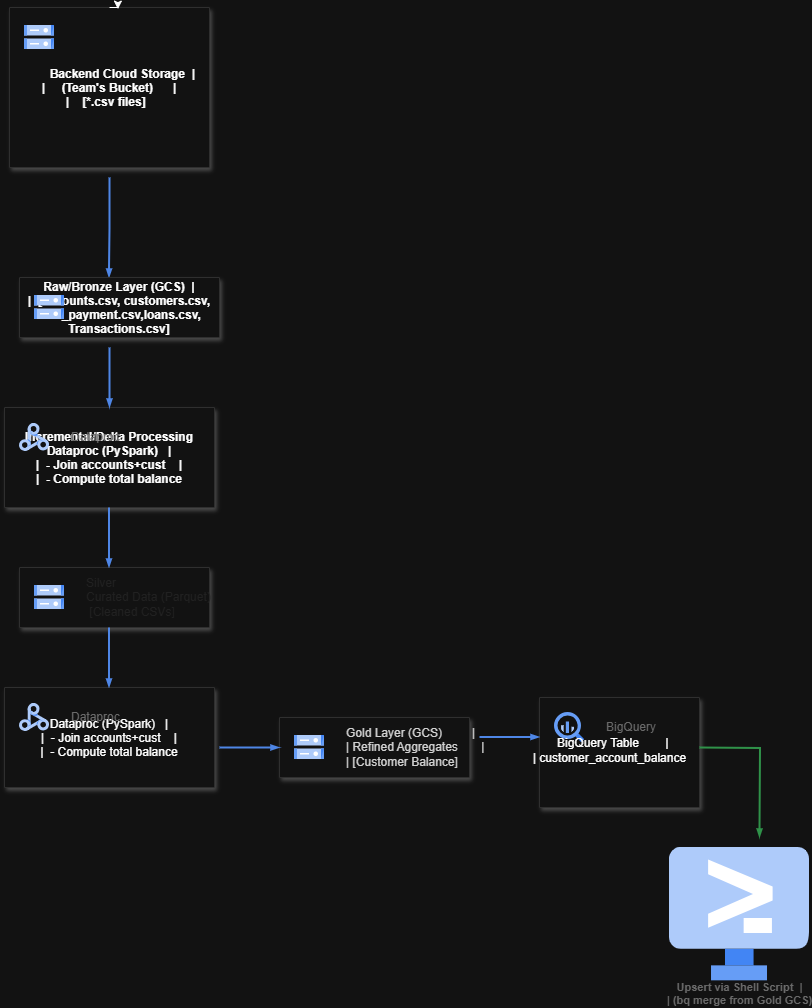

The diagram above was exported from draw.io. Its source (the exported page's mxGraphModel, read from the mxfile embedded in the PNG):
<mxGraphModel dx="1042" dy="562" grid="1" gridSize="10" guides="1" tooltips="1" connect="1" arrows="1" fold="1" page="1" pageScale="1" pageWidth="850" pageHeight="1100" math="0" shadow="0">
  <root>
    <mxCell id="0" />
    <mxCell id="1" parent="0" />
    <mxCell id="6QZOmfxHmH0_3r--5h89-7" value="" style="edgeStyle=orthogonalEdgeStyle;fontSize=12;html=1;endArrow=blockThin;endFill=1;rounded=0;strokeWidth=2;endSize=4;startSize=4;dashed=0;strokeColor=#4284F3;" edge="1" parent="1">
      <mxGeometry width="100" relative="1" as="geometry">
        <mxPoint x="140" y="240" as="sourcePoint" />
        <mxPoint x="139.5" y="340" as="targetPoint" />
        <Array as="points">
          <mxPoint x="140.5" y="291" />
          <mxPoint x="139.5" y="291" />
        </Array>
      </mxGeometry>
    </mxCell>
    <mxCell id="6QZOmfxHmH0_3r--5h89-8" value="        Backend Cloud Storage  |&#10;|     (Team's Bucket)      |&#10;|    [*.csv files]  " style="fillColor=#ffffff;strokeColor=#dddddd;shadow=1;strokeWidth=1;rounded=1;absoluteArcSize=1;arcSize=2;fontStyle=1" vertex="1" parent="1">
      <mxGeometry x="40" y="70" width="200" height="160" as="geometry" />
    </mxCell>
    <mxCell id="6QZOmfxHmH0_3r--5h89-9" value="&lt;div style=&quot;color: rgb(255, 255, 255); text-align: center; text-wrap-mode: wrap;&quot;&gt;&lt;br&gt;&lt;/div&gt;&lt;div style=&quot;color: rgb(255, 255, 255); text-align: center; text-wrap-mode: wrap;&quot;&gt;&lt;br&gt;&lt;/div&gt;" style="editableCssRules=.*;html=1;fontColor=#999999;shape=image;verticalLabelPosition=middle;verticalAlign=middle;labelPosition=right;align=left;spacingLeft=20;part=1;points=[];imageAspect=0;image=data:image/svg+xml,(base64 omitted: 1124 chars);" vertex="1" parent="6QZOmfxHmH0_3r--5h89-8">
      <mxGeometry width="30" height="24" relative="1" as="geometry">
        <mxPoint x="15" y="18" as="offset" />
      </mxGeometry>
    </mxCell>
    <mxCell id="6QZOmfxHmH0_3r--5h89-11" value="Raw/Bronze Layer (GCS)  |&#10;|  [accounts.csv, customers.csv,&#10;loan_payment.csv,loans.csv,&#10;Transactions.csv]" style="fillColor=#ffffff;strokeColor=#dddddd;shadow=1;strokeWidth=1;rounded=1;absoluteArcSize=1;arcSize=2;fontStyle=1" vertex="1" parent="1">
      <mxGeometry x="50" y="340" width="200" height="60" as="geometry" />
    </mxCell>
    <mxCell id="6QZOmfxHmH0_3r--5h89-12" value="&lt;div style=&quot;color: rgb(255, 255, 255); text-align: center; text-wrap-mode: wrap;&quot;&gt;&lt;br&gt;&lt;/div&gt;&lt;div style=&quot;color: rgb(255, 255, 255); text-align: center; text-wrap-mode: wrap;&quot;&gt;&lt;br&gt;&lt;/div&gt;" style="editableCssRules=.*;html=1;fontColor=#999999;shape=image;verticalLabelPosition=middle;verticalAlign=middle;labelPosition=right;align=left;spacingLeft=20;part=1;points=[];imageAspect=0;image=data:image/svg+xml,(base64 omitted: 1124 chars);" vertex="1" parent="6QZOmfxHmH0_3r--5h89-11">
      <mxGeometry width="30" height="24" relative="1" as="geometry">
        <mxPoint x="15" y="18" as="offset" />
      </mxGeometry>
    </mxCell>
    <mxCell id="6QZOmfxHmH0_3r--5h89-13" value="Incremental/Delta Processing&#10;Dataproc (PySpark)   |&#10;|  - Join accounts+cust    |&#10;|  - Compute total balance" style="fillColor=#ffffff;strokeColor=#dddddd;shadow=1;strokeWidth=1;rounded=1;absoluteArcSize=1;arcSize=2;fontStyle=1" vertex="1" parent="1">
      <mxGeometry x="35" y="470" width="210" height="100" as="geometry" />
    </mxCell>
    <mxCell id="6QZOmfxHmH0_3r--5h89-14" value="Dataproc" style="editableCssRules=.*;html=1;fontColor=#999999;shape=image;verticalLabelPosition=middle;verticalAlign=middle;labelPosition=right;align=left;spacingLeft=20;part=1;points=[];imageAspect=0;image=data:image/svg+xml,(base64 omitted: 2404 chars);" vertex="1" parent="6QZOmfxHmH0_3r--5h89-13">
      <mxGeometry width="30" height="28" relative="1" as="geometry">
        <mxPoint x="15" y="16" as="offset" />
      </mxGeometry>
    </mxCell>
    <mxCell id="6QZOmfxHmH0_3r--5h89-15" value="" style="edgeStyle=orthogonalEdgeStyle;fontSize=12;html=1;endArrow=blockThin;endFill=1;rounded=0;strokeWidth=2;endSize=4;startSize=4;dashed=0;strokeColor=#4284F3;" edge="1" parent="1">
      <mxGeometry width="100" relative="1" as="geometry">
        <mxPoint x="140" y="410" as="sourcePoint" />
        <mxPoint x="140" y="470" as="targetPoint" />
      </mxGeometry>
    </mxCell>
    <mxCell id="6QZOmfxHmH0_3r--5h89-17" style="edgeStyle=orthogonalEdgeStyle;rounded=0;orthogonalLoop=1;jettySize=auto;html=1;exitX=0.5;exitY=0;exitDx=0;exitDy=0;entryX=0.542;entryY=0.01;entryDx=0;entryDy=0;entryPerimeter=0;" edge="1" parent="1" source="6QZOmfxHmH0_3r--5h89-8" target="6QZOmfxHmH0_3r--5h89-8">
      <mxGeometry relative="1" as="geometry" />
    </mxCell>
    <mxCell id="6QZOmfxHmH0_3r--5h89-19" value="Dataproc (PySpark)   |&#10;|  - Join accounts+cust    |&#10;|  - Compute total balance" style="fillColor=#ffffff;strokeColor=#dddddd;shadow=1;strokeWidth=1;rounded=1;absoluteArcSize=1;arcSize=2;" vertex="1" parent="1">
      <mxGeometry x="35" y="750" width="210" height="100" as="geometry" />
    </mxCell>
    <mxCell id="6QZOmfxHmH0_3r--5h89-20" value="Dataproc" style="editableCssRules=.*;html=1;fontColor=#999999;shape=image;verticalLabelPosition=middle;verticalAlign=middle;labelPosition=right;align=left;spacingLeft=20;part=1;points=[];imageAspect=0;image=data:image/svg+xml,(base64 omitted: 2404 chars);" vertex="1" parent="6QZOmfxHmH0_3r--5h89-19">
      <mxGeometry width="30" height="28" relative="1" as="geometry">
        <mxPoint x="15" y="16" as="offset" />
      </mxGeometry>
    </mxCell>
    <mxCell id="6QZOmfxHmH0_3r--5h89-25" value="" style="fillColor=#ffffff;strokeColor=#dddddd;shadow=1;strokeWidth=1;rounded=1;absoluteArcSize=1;arcSize=2;" vertex="1" parent="1">
      <mxGeometry x="50" y="630" width="190" height="60" as="geometry" />
    </mxCell>
    <mxCell id="6QZOmfxHmH0_3r--5h89-26" value="&lt;font color=&quot;#ededed&quot;&gt;Silver&lt;/font&gt;&lt;div&gt;&lt;font color=&quot;#ededed&quot;&gt;&lt;div&gt;Curated Data (Parquet)&amp;nbsp; &amp;nbsp;&lt;/div&gt;&lt;div&gt;&lt;span style=&quot;background-color: transparent;&quot;&gt;&amp;nbsp;[Cleaned CSVs]&amp;nbsp;&lt;/span&gt;&lt;/div&gt;&lt;/font&gt;&lt;/div&gt;" style="editableCssRules=.*;html=1;fontColor=#999999;shape=image;verticalLabelPosition=middle;verticalAlign=middle;labelPosition=right;align=left;spacingLeft=20;part=1;points=[];imageAspect=0;image=data:image/svg+xml,(base64 omitted: 1124 chars);" vertex="1" parent="6QZOmfxHmH0_3r--5h89-25">
      <mxGeometry width="30" height="24" relative="1" as="geometry">
        <mxPoint x="15" y="18" as="offset" />
      </mxGeometry>
    </mxCell>
    <mxCell id="6QZOmfxHmH0_3r--5h89-28" value="" style="edgeStyle=orthogonalEdgeStyle;fontSize=12;html=1;endArrow=blockThin;endFill=1;rounded=0;strokeWidth=2;endSize=4;startSize=4;dashed=0;strokeColor=#4284F3;" edge="1" parent="1">
      <mxGeometry width="100" relative="1" as="geometry">
        <mxPoint x="139.5" y="570" as="sourcePoint" />
        <mxPoint x="139.5" y="630" as="targetPoint" />
        <Array as="points">
          <mxPoint x="139.5" y="610" />
          <mxPoint x="139.5" y="610" />
        </Array>
      </mxGeometry>
    </mxCell>
    <mxCell id="6QZOmfxHmH0_3r--5h89-29" value="" style="edgeStyle=orthogonalEdgeStyle;fontSize=12;html=1;endArrow=blockThin;endFill=1;rounded=0;strokeWidth=2;endSize=4;startSize=4;dashed=0;strokeColor=#4284F3;" edge="1" parent="1">
      <mxGeometry width="100" relative="1" as="geometry">
        <mxPoint x="139.5" y="690" as="sourcePoint" />
        <mxPoint x="139.5" y="750" as="targetPoint" />
        <Array as="points">
          <mxPoint x="139.5" y="730" />
          <mxPoint x="139.5" y="730" />
        </Array>
      </mxGeometry>
    </mxCell>
    <mxCell id="6QZOmfxHmH0_3r--5h89-31" value="" style="fillColor=#ffffff;strokeColor=#dddddd;shadow=1;strokeWidth=1;rounded=1;absoluteArcSize=1;arcSize=2;" vertex="1" parent="1">
      <mxGeometry x="310" y="780" width="190" height="60" as="geometry" />
    </mxCell>
    <mxCell id="6QZOmfxHmH0_3r--5h89-32" value="&lt;div&gt;&lt;font color=&quot;#212121&quot;&gt;Gold Layer (GCS)&amp;nbsp; &amp;nbsp; &amp;nbsp; &amp;nbsp; &amp;nbsp;|&lt;/font&gt;&lt;/div&gt;&lt;div&gt;&lt;font color=&quot;#212121&quot;&gt;| Refined Aggregates&amp;nbsp; &amp;nbsp; &amp;nbsp; &amp;nbsp;|&lt;/font&gt;&lt;/div&gt;&lt;div&gt;&lt;font color=&quot;#212121&quot;&gt;| [Customer Balance]&amp;nbsp;&lt;/font&gt;&lt;/div&gt;" style="editableCssRules=.*;html=1;fontColor=#999999;shape=image;verticalLabelPosition=middle;verticalAlign=middle;labelPosition=right;align=left;spacingLeft=20;part=1;points=[];imageAspect=0;image=data:image/svg+xml,(base64 omitted: 1124 chars);" vertex="1" parent="6QZOmfxHmH0_3r--5h89-31">
      <mxGeometry width="30" height="24" relative="1" as="geometry">
        <mxPoint x="15" y="18" as="offset" />
      </mxGeometry>
    </mxCell>
    <mxCell id="6QZOmfxHmH0_3r--5h89-33" value="" style="edgeStyle=orthogonalEdgeStyle;fontSize=12;html=1;endArrow=blockThin;endFill=1;rounded=0;strokeWidth=2;endSize=4;startSize=4;dashed=0;strokeColor=#4284F3;" edge="1" parent="1">
      <mxGeometry width="100" relative="1" as="geometry">
        <mxPoint x="250" y="810" as="sourcePoint" />
        <mxPoint x="310" y="810" as="targetPoint" />
      </mxGeometry>
    </mxCell>
    <mxCell id="6QZOmfxHmH0_3r--5h89-34" value="" style="fillColor=#ffffff;strokeColor=#dddddd;shadow=1;strokeWidth=1;rounded=1;absoluteArcSize=1;arcSize=2;" vertex="1" parent="1">
      <mxGeometry x="570" y="760" width="160" height="110" as="geometry" />
    </mxCell>
    <mxCell id="6QZOmfxHmH0_3r--5h89-35" value="BigQuery" style="editableCssRules=.*;html=1;fontColor=#999999;shape=image;verticalLabelPosition=middle;verticalAlign=middle;labelPosition=right;align=left;spacingLeft=20;part=1;points=[];imageAspect=0;image=data:image/svg+xml,(base64 omitted: 1156 chars);" vertex="1" parent="6QZOmfxHmH0_3r--5h89-34">
      <mxGeometry width="30" height="30" relative="1" as="geometry">
        <mxPoint x="15" y="15" as="offset" />
      </mxGeometry>
    </mxCell>
    <mxCell id="6QZOmfxHmH0_3r--5h89-36" value="" style="edgeStyle=orthogonalEdgeStyle;fontSize=12;html=1;endArrow=blockThin;endFill=1;rounded=0;strokeWidth=2;endSize=4;startSize=4;dashed=0;strokeColor=#4284F3;" edge="1" parent="1">
      <mxGeometry width="100" relative="1" as="geometry">
        <mxPoint x="510" y="799.5" as="sourcePoint" />
        <mxPoint x="570" y="799.5" as="targetPoint" />
      </mxGeometry>
    </mxCell>
    <mxCell id="6QZOmfxHmH0_3r--5h89-37" value="&lt;div&gt;&amp;nbsp; BigQuery Table&amp;nbsp; &amp;nbsp; &amp;nbsp; &amp;nbsp; |&lt;/div&gt;&lt;div&gt;| customer_account_balance&lt;/div&gt;" style="text;html=1;align=center;verticalAlign=middle;resizable=0;points=[];autosize=1;strokeColor=none;fillColor=none;" vertex="1" parent="1">
      <mxGeometry x="550" y="793" width="180" height="40" as="geometry" />
    </mxCell>
    <mxCell id="6QZOmfxHmH0_3r--5h89-38" value="&lt;div&gt;Upsert via Shell Script&amp;nbsp; |&lt;/div&gt;&lt;div&gt;| (bq merge from Gold GCS)&lt;/div&gt;" style="sketch=0;html=1;verticalAlign=top;labelPosition=center;verticalLabelPosition=bottom;align=center;spacingTop=-6;fontSize=11;fontStyle=1;fontColor=#999999;shape=image;aspect=fixed;imageAspect=0;image=data:image/svg+xml,(base64 omitted: 1096 chars);" vertex="1" parent="1">
      <mxGeometry x="700" y="910" width="140" height="133.33" as="geometry" />
    </mxCell>
    <mxCell id="6QZOmfxHmH0_3r--5h89-39" value="" style="edgeStyle=orthogonalEdgeStyle;fontSize=12;html=1;endArrow=blockThin;endFill=1;rounded=0;strokeWidth=2;endSize=4;startSize=4;strokeColor=#34A853;dashed=0;" edge="1" parent="1">
      <mxGeometry width="100" relative="1" as="geometry">
        <mxPoint x="730" y="810" as="sourcePoint" />
        <mxPoint x="790" y="900" as="targetPoint" />
      </mxGeometry>
    </mxCell>
  </root>
</mxGraphModel>